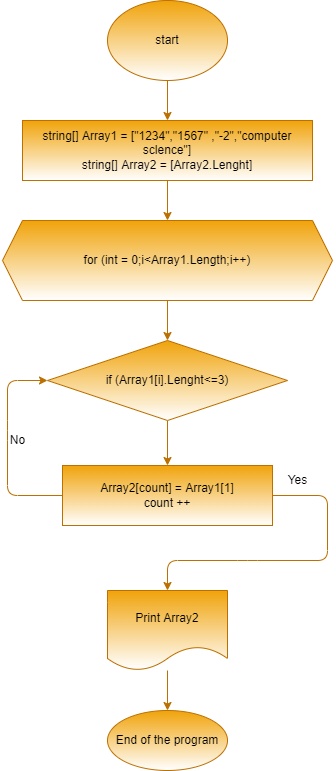

The diagram above was exported from draw.io. Its source (the exported page's mxGraphModel, read from the mxfile embedded in the PNG):
<mxGraphModel dx="0" dy="319" grid="1" gridSize="10" guides="1" tooltips="1" connect="1" arrows="1" fold="1" page="1" pageScale="1" pageWidth="827" pageHeight="1169" math="0" shadow="0">
  <root>
    <mxCell id="0" />
    <mxCell id="1" parent="0" />
    <mxCell id="4" value="" style="edgeStyle=none;html=1;fillColor=#f0a30a;strokeColor=#BD7000;sketch=0;shadow=0;" parent="1" source="2" target="3" edge="1">
      <mxGeometry relative="1" as="geometry" />
    </mxCell>
    <mxCell id="2" value="start" style="ellipse;whiteSpace=wrap;html=1;fillColor=#f0a30a;fontColor=#000000;strokeColor=#BD7000;sketch=0;shadow=0;gradientColor=#ffffff;" parent="1" vertex="1">
      <mxGeometry x="140" y="120" width="120" height="80" as="geometry" />
    </mxCell>
    <mxCell id="6" value="" style="edgeStyle=none;html=1;fillColor=#f0a30a;strokeColor=#BD7000;sketch=0;shadow=0;" parent="1" source="3" target="5" edge="1">
      <mxGeometry relative="1" as="geometry" />
    </mxCell>
    <mxCell id="3" value="string[] Array1 = [&quot;1234&quot;,&quot;1567&quot; ,&quot;-2&quot;,&quot;computer sclence&quot;]&lt;br&gt;string[] Array2 = [Array2.Lenght]" style="whiteSpace=wrap;html=1;fillColor=#f0a30a;fontColor=#000000;strokeColor=#BD7000;sketch=0;shadow=0;gradientColor=#ffffff;" parent="1" vertex="1">
      <mxGeometry x="55" y="240" width="290" height="60" as="geometry" />
    </mxCell>
    <mxCell id="8" value="" style="edgeStyle=none;html=1;fillColor=#f0a30a;strokeColor=#BD7000;sketch=0;shadow=0;" parent="1" source="5" target="7" edge="1">
      <mxGeometry relative="1" as="geometry" />
    </mxCell>
    <mxCell id="5" value="for (int = 0;i&amp;lt;Array1.Length;i++)" style="shape=hexagon;perimeter=hexagonPerimeter2;whiteSpace=wrap;html=1;fixedSize=1;fillColor=#f0a30a;fontColor=#000000;strokeColor=#BD7000;sketch=0;shadow=0;gradientColor=#ffffff;" parent="1" vertex="1">
      <mxGeometry x="35" y="340" width="330" height="80" as="geometry" />
    </mxCell>
    <mxCell id="10" value="" style="edgeStyle=none;html=1;fillColor=#f0a30a;strokeColor=#BD7000;sketch=0;shadow=0;" parent="1" source="7" target="9" edge="1">
      <mxGeometry relative="1" as="geometry" />
    </mxCell>
    <mxCell id="7" value="if (Array1[i].Lenght&amp;lt;=3)" style="rhombus;whiteSpace=wrap;html=1;fillColor=#f0a30a;fontColor=#000000;strokeColor=#BD7000;sketch=0;shadow=0;gradientColor=#ffffff;" parent="1" vertex="1">
      <mxGeometry x="80" y="460" width="240" height="80" as="geometry" />
    </mxCell>
    <mxCell id="14" value="" style="edgeStyle=none;html=1;exitX=1;exitY=0.5;exitDx=0;exitDy=0;entryX=0.5;entryY=0;entryDx=0;entryDy=0;fillColor=#f0a30a;strokeColor=#BD7000;sketch=0;shadow=0;" parent="1" source="9" target="13" edge="1">
      <mxGeometry relative="1" as="geometry">
        <Array as="points">
          <mxPoint x="360" y="615" />
          <mxPoint x="360" y="680" />
          <mxPoint x="280" y="680" />
          <mxPoint x="200" y="680" />
        </Array>
      </mxGeometry>
    </mxCell>
    <mxCell id="17" style="edgeStyle=none;html=1;entryX=0;entryY=0.5;entryDx=0;entryDy=0;exitX=0;exitY=0.5;exitDx=0;exitDy=0;fillColor=#f0a30a;strokeColor=#BD7000;sketch=0;shadow=0;" parent="1" source="9" target="7" edge="1">
      <mxGeometry relative="1" as="geometry">
        <Array as="points">
          <mxPoint x="40" y="615" />
          <mxPoint x="40" y="550" />
          <mxPoint x="40" y="500" />
        </Array>
      </mxGeometry>
    </mxCell>
    <mxCell id="9" value="Array2[count] = Array1[1]&lt;br&gt;count ++" style="whiteSpace=wrap;html=1;fillColor=#f0a30a;fontColor=#000000;strokeColor=#BD7000;sketch=0;shadow=0;gradientColor=#ffffff;" parent="1" vertex="1">
      <mxGeometry x="95" y="585" width="210" height="60" as="geometry" />
    </mxCell>
    <mxCell id="16" value="" style="edgeStyle=none;html=1;fillColor=#f0a30a;strokeColor=#BD7000;sketch=0;shadow=0;" parent="1" source="13" target="15" edge="1">
      <mxGeometry relative="1" as="geometry" />
    </mxCell>
    <mxCell id="13" value="Print Array2" style="shape=document;whiteSpace=wrap;html=1;boundedLbl=1;fillColor=#f0a30a;fontColor=#000000;strokeColor=#BD7000;sketch=0;shadow=0;gradientColor=#ffffff;" parent="1" vertex="1">
      <mxGeometry x="140" y="710" width="120" height="80" as="geometry" />
    </mxCell>
    <mxCell id="15" value="End of the program" style="ellipse;whiteSpace=wrap;html=1;fillColor=#f0a30a;fontColor=#000000;strokeColor=#BD7000;sketch=0;shadow=0;gradientColor=#ffffff;" parent="1" vertex="1">
      <mxGeometry x="140" y="830" width="120" height="60" as="geometry" />
    </mxCell>
    <mxCell id="18" value="No" style="text;html=1;align=center;verticalAlign=middle;resizable=0;points=[];autosize=1;sketch=0;shadow=0;" parent="1" vertex="1">
      <mxGeometry x="35" y="550" width="30" height="20" as="geometry" />
    </mxCell>
    <mxCell id="19" value="Yes" style="text;html=1;align=center;verticalAlign=middle;resizable=0;points=[];autosize=1;sketch=0;shadow=0;labelBackgroundColor=none;" parent="1" vertex="1">
      <mxGeometry x="315" y="590" width="30" height="20" as="geometry" />
    </mxCell>
  </root>
</mxGraphModel>